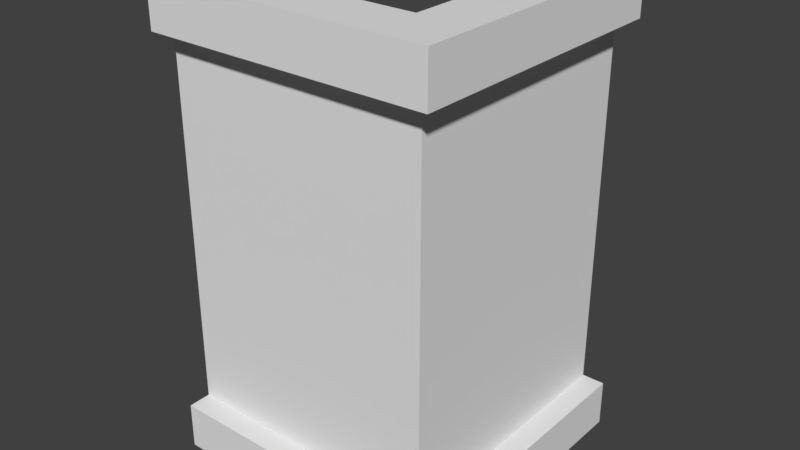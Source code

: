 # Source: CWall2.blend  (saved by Blender 2.79.0; exported with 4.5.12 LTS)
import bpy
from mathutils import Matrix  # noqa: F401  (used for matrix-valued properties, if any)

bpy.ops.wm.read_factory_settings(use_empty=True)
scene = bpy.context.scene
scene.name = 'Scene'

# ---- collections
col_collection_1 = bpy.data.collections.new('Collection 1'); scene.collection.children.link(col_collection_1)

# ---- images (referenced by path relative to the original .blend; pixels are not part of the script)
import os
ASSET_DIR = os.environ.get("B2B_ASSET_DIR", "")  # directory of the original .blend (textures are referenced by path, not embedded)
HERE = os.path.dirname(os.path.abspath(__file__))  # packed textures are extracted next to this script under _unpacked/

def load_image(name, relpath, width, height, colorspace="sRGB"):
    """Load a texture the original file referenced (path relative to the .blend, or extracted next to this script)."""
    p = next((c for c in (os.path.join(HERE, relpath), os.path.join(ASSET_DIR, relpath)) if relpath and os.path.exists(c)), "")
    if p:
        img = bpy.data.images.load(p, check_existing=True)
        img.name = name
    else:  # same state as the original file: an image datablock whose file is absent (Cycles renders it pink)
        img = bpy.data.images.new(name, width, height)
        img.source = "FILE"
        img.filepath = "//" + (relpath or name)
    img.colorspace_settings.name = colorspace
    return img
img_cwall2 = load_image('CWALL2', '', 1024, 1024, 'sRGB')

# ---- materials (node trees are filled in below, after node groups)
mat_cwall2 = bpy.data.materials.new('Cwall2')
mat_cwall2.alpha_threshold = 0.0
mat_cwall2.roughness = 0.5

# ---- material node trees
mat_cwall2.use_nodes = True; mat_cwall2.node_tree.nodes.clear()
_N = mat_cwall2.node_tree.nodes; _L = mat_cwall2.node_tree.links
n0 = _N.new('ShaderNodeOutputMaterial'); n0.name = 'Material Output'; n0.location = (300, 300)
n1 = _N.new('ShaderNodeBsdfDiffuse'); n1.name = 'Diffuse BSDF'; n1.location = (10, 300)
n2 = _N.new('ShaderNodeTexImage'); n2.name = 'Image Texture'; n2.location = (207, 154)
n2.width = 140
n2.image = img_cwall2
_L.new(n1.outputs[0], n0.inputs[0])
n0.is_active_output = True

# ---- world
world_world = bpy.data.worlds.new('World'); scene.world = world_world
world_world.color = (0.05088, 0.05088, 0.05088)
world_world.use_sun_shadow = False
world_world.sun_shadow_jitter_overblur = 0.0
world_world.cycles.sampling_method = 'MANUAL'

# ---- meshes
me_cube_052 = bpy.data.meshes.new('Cube.052')
me_cube_052.from_pydata([(0.0, 1.0, 0.0), (0.0, 1.0, 2.0), (0.0, 1.0, 1.798), (0.0, 1.0, 0.2015), (0.1311, 1.0, 1.798), (0.1311, 1.0, 0.2015), (0.23, 1.0, 2.0), (0.23, 1.0, 1.798), (0.23, 1.0, 0.2015), (0.23, 1.0, 0.0), (0.0, 0.0, 0.0), (0.0, 0.0, 2.0), (0.0, 0.0, 0.2015), (0.0, 0.0, 1.798), (0.1311, 0.0, 1.798), (0.1311, 0.0, 0.2015), (0.23, 0.0, 2.0), (0.23, 0.0, 1.798), (0.23, 0.0, 0.0), (0.23, 0.0, 0.2015), (0.1311, 1.0, 1.0), (0.1311, 0.0, 1.0), (0.0, 1.0, 1.0), (0.0, 0.0, 1.0), (-1.0, 1.0, 0.0), (-1.0, 1.0, 2.0), (-1.0, 1.0, 1.798), (-1.0, 1.0, 0.2015), (-1.0, 1.131, 1.798), (-1.0, 1.131, 0.2015), (-1.0, 1.23, 2.0), (-1.0, 1.23, 1.798), (-1.0, 1.23, 0.2015), (-1.0, 1.23, 0.0), (0.0, 1.0, 0.0), (0.0, 1.0, 0.2015), (0.0, 1.0, 1.798), (-5.729e-09, 1.131, 1.798), (-5.729e-09, 1.131, 0.2015), (-1.005e-08, 1.23, 2.0), (-1.005e-08, 1.23, 1.798), (-1.005e-08, 1.23, 0.0), (-1.005e-08, 1.23, 0.2015), (-1.0, 1.131, 1.0), (-5.729e-09, 1.131, 1.0), (-1.0, 1.0, 1.0), (0.0, 1.0, 1.0), (0.23, 1.23, 2.0), (0.23, 1.23, 1.798), (0.1311, 1.131, 1.798), (0.1311, 1.131, 1.0), (-1.0, 1.131, 2.0), (0.23, 1.131, 2.0), (0.23, 1.131, 1.798), (-5.729e-09, 1.131, 2.0), (0.1311, 1.0, 2.0), (0.1311, 7.024e-10, 2.0), (0.1311, 1.23, 1.798), (0.1311, 1.23, 2.0), (0.1311, 1.131, 2.0), (0.1311, 1.131, 0.2015), (0.23, 1.23, 0.0), (0.23, 1.23, 0.2015), (-1.0, 1.131, 0.0), (-5.729e-09, 1.131, 0.0), (0.23, 1.131, 0.2015), (0.23, 1.131, 0.0), (0.1311, 1.23, 0.0), (0.1311, 1.23, 0.2015), (0.1311, 1.0, 0.0), (0.1311, 1.131, 0.0), (0.1311, 7.024e-10, 0.0)], [], [(23, 13, 2, 22), (13, 11, 1, 2), (10, 12, 3, 0), (71, 10, 0, 69), (15, 19, 8, 5), (56, 16, 6, 55), (8, 19, 18, 9), (6, 16, 17, 7), (20, 4, 14, 21), (7, 17, 14, 4), (5, 20, 21, 15), (12, 23, 22, 3), (46, 36, 26, 45), (36, 1, 25, 26), (34, 35, 27, 24), (64, 34, 24, 63), (38, 42, 32, 29), (54, 39, 30, 51), (32, 42, 41, 33), (30, 39, 40, 31), (43, 28, 37, 44), (31, 40, 37, 28), (29, 43, 44, 38), (35, 46, 45, 27), (57, 58, 47, 48), (53, 48, 47, 52), (59, 58, 39, 54), (44, 37, 49, 50), (20, 50, 49, 4), (55, 59, 54, 1), (7, 53, 52, 6), (1, 54, 51, 25), (6, 52, 59, 55), (52, 47, 58, 59), (40, 39, 58, 57), (11, 56, 55, 1), (37, 40, 57, 49), (7, 4, 49, 53), (53, 49, 57, 48), (38, 44, 50, 60), (5, 60, 50, 20), (67, 68, 62, 61), (66, 61, 62, 65), (70, 66, 9, 69), (67, 61, 66, 70), (9, 66, 65, 8), (41, 64, 63, 33), (41, 67, 70, 64), (64, 70, 69, 34), (41, 42, 68, 67), (42, 38, 60, 68), (8, 65, 60, 5), (62, 68, 60, 65), (18, 71, 69, 9)])
_uv = me_cube_052.uv_layers.new(name='UVMap')
_uv.uv.foreach_set('vector', [0.2429, 0.2641, 0.4143, 0.2641, 0.4143, 0.4788, 0.2429, 0.4788, 0.4143, 0.2641, 0.4575, 0.2641, 0.4575, 0.4788, 0.4143, 0.4788, 0.02824, 0.2641, 0.0715, 0.2641, 0.0715, 0.4788, 0.02824, 0.4788, 0.0001079, 0.2641, 0.02824, 0.2641, 0.02824, 0.4788, 0.000108, 0.4788, 0.4958, 0.08525, 0.4969, 0.06421, 0.7054, 0.07309, 0.707, 0.09452, 0.4871, 0.533, 0.4865, 0.5112, 0.7024, 0.5038, 0.7075, 0.5268, 0.7054, 0.07309, 0.4969, 0.06421, 0.4998, 0.02104, 0.709, 0.03582, 0.7024, 0.5038, 0.4865, 0.5112, 0.486, 0.4667, 0.7009, 0.4645, 0.7106, 0.271, 0.7022, 0.4438, 0.4859, 0.4451, 0.4883, 0.2645, 0.7009, 0.4645, 0.486, 0.4667, 0.4859, 0.4451, 0.7022, 0.4438, 0.707, 0.09452, 0.7106, 0.271, 0.4883, 0.2645, 0.4958, 0.08525, 0.0715, 0.2641, 0.2429, 0.2641, 0.2429, 0.4788, 0.0715, 0.4788, 0.4575, 0.2641, 0.4575, 0.4355, 0.2429, 0.4355, 0.2429, 0.2641, 0.4575, 0.4355, 0.4575, 0.4788, 0.2429, 0.4788, 0.2429, 0.4355, 0.4575, 0.04947, 0.4575, 0.09273, 0.2429, 0.09273, 0.2429, 0.04947, 0.4575, 0.02134, 0.4575, 0.04947, 0.2429, 0.04947, 0.2429, 0.02134, 0.4575, 0.9354, 0.4575, 0.9566, 0.2429, 0.9566, 0.2429, 0.9354, 0.4575, 0.5069, 0.4575, 0.5281, 0.2429, 0.5281, 0.2429, 0.5069, 0.2429, 0.9566, 0.4575, 0.9566, 0.4575, 0.9999, 0.2429, 0.9999, 0.2429, 0.5281, 0.4575, 0.5281, 0.4575, 0.5714, 0.2429, 0.5714, 0.2429, 0.764, 0.2429, 0.5926, 0.4575, 0.5926, 0.4575, 0.764, 0.2429, 0.5714, 0.4575, 0.5714, 0.4575, 0.5926, 0.2429, 0.5926, 0.2429, 0.9354, 0.2429, 0.764, 0.4575, 0.764, 0.4575, 0.9354, 0.4575, 0.09273, 0.4575, 0.2641, 0.2429, 0.2641, 0.2429, 0.09273, 0.7492, 0.459, 0.7594, 0.496, 0.7407, 0.4898, 0.7376, 0.4694, 0.7247, 0.4664, 0.7376, 0.4694, 0.7407, 0.4898, 0.7271, 0.4965, 0.4857, 0.5069, 0.4857, 0.5281, 0.4575, 0.5281, 0.4575, 0.5069, 0.4575, 0.764, 0.4575, 0.5926, 0.4857, 0.5926, 0.4857, 0.764, 0.7106, 0.271, 0.7397, 0.2715, 0.7307, 0.4476, 0.7022, 0.4438, 0.4857, 0.4788, 0.4857, 0.5069, 0.4575, 0.5069, 0.4575, 0.4788, 0.7009, 0.4645, 0.7247, 0.4664, 0.7271, 0.4965, 0.7024, 0.5038, 0.4575, 0.4788, 0.4575, 0.5069, 0.2429, 0.5069, 0.2429, 0.4788, 0.7024, 0.5038, 0.7271, 0.4965, 0.74, 0.5163, 0.7075, 0.5268, 0.7271, 0.4965, 0.7407, 0.4898, 0.7594, 0.496, 0.74, 0.5163, 0.4575, 0.5714, 0.4575, 0.5281, 0.4857, 0.5281, 0.4857, 0.5714, 0.4575, 0.2641, 0.4857, 0.2641, 0.4857, 0.4788, 0.4575, 0.4788, 0.4575, 0.5926, 0.4575, 0.5714, 0.4857, 0.5714, 0.4857, 0.5926, 0.7009, 0.4645, 0.7022, 0.4438, 0.7307, 0.4476, 0.7247, 0.4664, 0.7247, 0.4664, 0.7307, 0.4476, 0.7492, 0.459, 0.7376, 0.4694, 0.4575, 0.9354, 0.4575, 0.764, 0.4857, 0.764, 0.4857, 0.9354, 0.707, 0.09452, 0.7377, 0.09079, 0.7397, 0.2715, 0.7106, 0.271, 0.7558, 0.03852, 0.7594, 0.07503, 0.7429, 0.06611, 0.7432, 0.04638, 0.7315, 0.04143, 0.7432, 0.04638, 0.7429, 0.06611, 0.7291, 0.07019, 0.7402, 0.02474, 0.7315, 0.04143, 0.709, 0.03582, 0.7133, 0.01555, 0.7558, 0.03852, 0.7432, 0.04638, 0.7315, 0.04143, 0.7402, 0.02474, 0.709, 0.03582, 0.7315, 0.04143, 0.7291, 0.07019, 0.7054, 0.07309, 0.4575, 0.0001079, 0.4575, 0.02134, 0.2429, 0.02134, 0.2429, 0.0001081, 0.4575, 0.0001079, 0.4857, 0.0001079, 0.4857, 0.02134, 0.4575, 0.02134, 0.4575, 0.02134, 0.4857, 0.02134, 0.4857, 0.04947, 0.4575, 0.04947, 0.4575, 0.9999, 0.4575, 0.9566, 0.4857, 0.9566, 0.4857, 0.9999, 0.4575, 0.9566, 0.4575, 0.9354, 0.4857, 0.9354, 0.4857, 0.9566, 0.7054, 0.07309, 0.7291, 0.07019, 0.7377, 0.09079, 0.707, 0.09452, 0.7429, 0.06611, 0.7594, 0.07503, 0.7377, 0.09079, 0.7291, 0.07019, 0.4998, 0.02104, 0.5013, 0.0001079, 0.7133, 0.01555, 0.709, 0.03582])
me_cube_052.materials.append(mat_cwall2)
me_cube_052.use_remesh_preserve_volume = False
me_cube_052.use_remesh_preserve_attributes = False
me_cube_052.use_mirror_vertex_groups = False
me_cube_052.update()

# ---- objects
ob_cwall2 = bpy.data.objects.new('CWall2', me_cube_052)

# ---- transforms, parenting, visibility, modifiers, constraints
ob_cwall2.location = (6.0, 4.0, 0.0)
ob_cwall2.rotation_euler = (0.0, 0.0, -1.571)
ob_cwall2.lineart.crease_threshold = 0.0

# ---- collection membership
col_collection_1.objects.link(ob_cwall2)

# ---- scene / render settings (as saved in the file)
scene.frame_start = 0; scene.frame_end = 250; scene.frame_set(0)
scene.render.engine = 'CYCLES'
scene.render.resolution_percentage = 50
scene.render.dither_intensity = 0.0
scene.cycles.use_denoising = False
scene.cycles.samples = 128
scene.cycles.sampling_pattern = 'TABULATED_SOBOL'
scene.cycles.use_adaptive_sampling = False
scene.cycles.use_light_tree = False
scene.cycles.blur_glossy = 0.0
scene.cycles.sample_clamp_indirect = 0.0
scene.view_settings.view_transform = 'Standard'
bpy.context.view_layer.update()

# ---- added for rendering (the .blend has no active camera and no usable light): camera, sun
cam_auto = bpy.data.cameras.new('AutoCamera')
cam_auto.lens = 50.0
cam_auto.sensor_width = 36.0
cam_auto.clip_end = 1000.0
ob_auto_camera = bpy.data.objects.new('AutoCamera', cam_auto)
scene.collection.objects.link(ob_auto_camera)
ob_auto_camera.location = (9.06739, 1.44213, 2.96192)
ob_auto_camera.rotation_euler = (1.09748, -7.21219e-08, 0.694738)
scene.camera = ob_auto_camera
light_auto_sun = bpy.data.lights.new('AutoSun', 'SUN')
light_auto_sun.energy = 3.0
light_auto_sun.angle = 0.0523599
ob_auto_sun = bpy.data.objects.new('AutoSun', light_auto_sun)
scene.collection.objects.link(ob_auto_sun)
ob_auto_sun.rotation_euler = (0.872665, 0.174533, 0.523599)
bpy.context.view_layer.update()
